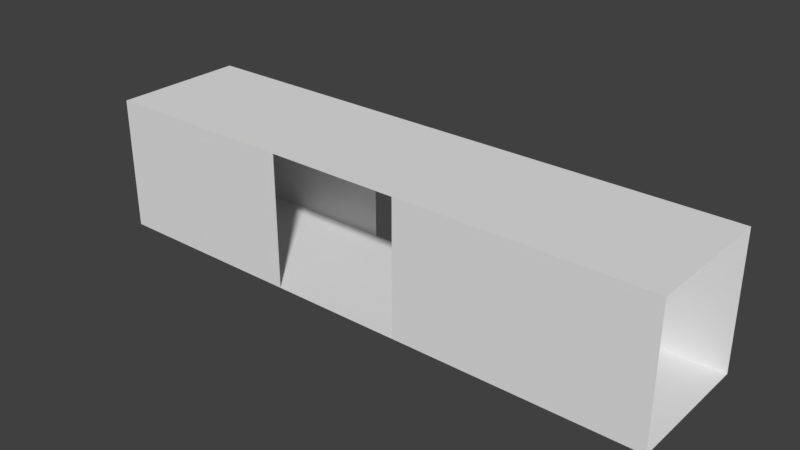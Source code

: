 # Source: CorridorWithTwoOpenings.blend  (saved by Blender 2.79.0; exported with 4.5.12 LTS)
import bpy
from mathutils import Matrix  # noqa: F401  (used for matrix-valued properties, if any)

bpy.ops.wm.read_factory_settings(use_empty=True)
scene = bpy.context.scene
scene.name = 'Scene'

# ---- collections
col_collection_1 = bpy.data.collections.new('Collection 1'); scene.collection.children.link(col_collection_1)

# ---- world
world_world = bpy.data.worlds.new('World'); scene.world = world_world
world_world.color = (0.05088, 0.05088, 0.05088)
world_world.use_sun_shadow = False
world_world.sun_shadow_jitter_overblur = 0.0
world_world.cycles.sampling_method = 'MANUAL'

# ---- meshes
me_cube_001 = bpy.data.meshes.new('Cube.001')
me_cube_001.from_pydata([(-1.0, -1.0, -1.0), (-1.0, -1.0, 1.0), (-1.0, 1.0, -1.0), (-1.0, 1.0, 1.0), (1.0, -1.0, -1.0), (1.0, -1.0, 1.0), (1.0, 1.0, -1.0), (1.0, 1.0, 1.0), (4.605, 1.0, 1.0), (4.605, 1.0, -1.0), (4.605, -1.0, -1.0), (4.605, -1.0, 1.0), (-4.01, 1.0, -1.0), (-4.01, -1.0, -1.0), (-4.01, -1.0, 1.0), (-4.01, 1.0, 1.0)], [], [(3, 2, 12, 15), (4, 6, 9, 10), (2, 6, 4, 0), (7, 3, 1, 5), (7, 5, 11, 8), (6, 7, 8, 9), (5, 4, 10, 11), (0, 1, 14, 13), (1, 3, 15, 14), (2, 0, 13, 12)])
me_cube_001.use_remesh_preserve_volume = False
me_cube_001.use_remesh_preserve_attributes = False
me_cube_001.use_mirror_vertex_groups = False
me_cube_001.update()

# ---- objects
ob_cube = bpy.data.objects.new('Cube', me_cube_001)

# ---- transforms, parenting, visibility, modifiers, constraints
ob_cube.location = (0.0, 0.0, 0.0)
ob_cube.lineart.crease_threshold = 0.0

# ---- collection membership
col_collection_1.objects.link(ob_cube)

# ---- scene / render settings (as saved in the file)
scene.frame_start = 1; scene.frame_end = 250; scene.frame_set(1)
scene.render.engine = 'BLENDER_EEVEE_NEXT'
scene.render.resolution_percentage = 50
scene.render.dither_intensity = 0.0
scene.cycles.use_denoising = False
scene.cycles.samples = 128
scene.cycles.sampling_pattern = 'TABULATED_SOBOL'
scene.cycles.use_adaptive_sampling = False
scene.cycles.use_light_tree = False
scene.cycles.blur_glossy = 0.0
scene.cycles.sample_clamp_indirect = 0.0
scene.view_settings.view_transform = 'Standard'
bpy.context.view_layer.update()

# ---- added for rendering (the .blend has no active camera and no usable light): camera, sun
cam_auto = bpy.data.cameras.new('AutoCamera')
cam_auto.lens = 50.0
cam_auto.sensor_width = 36.0
cam_auto.clip_end = 1000.0
ob_auto_camera = bpy.data.objects.new('AutoCamera', cam_auto)
scene.collection.objects.link(ob_auto_camera)
ob_auto_camera.location = (8.68707, -10.0674, 6.71163)
ob_auto_camera.rotation_euler = (1.09748, -7.21219e-08, 0.694738)
scene.camera = ob_auto_camera
light_auto_sun = bpy.data.lights.new('AutoSun', 'SUN')
light_auto_sun.energy = 3.0
light_auto_sun.angle = 0.0523599
ob_auto_sun = bpy.data.objects.new('AutoSun', light_auto_sun)
scene.collection.objects.link(ob_auto_sun)
ob_auto_sun.rotation_euler = (0.872665, 0.174533, 0.523599)
bpy.context.view_layer.update()
